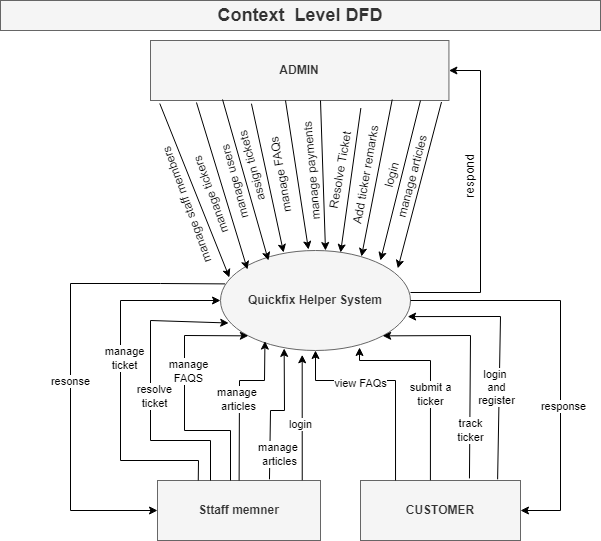

The diagram above was exported from draw.io. Its source (the exported page's mxGraphModel, read from the mxfile embedded in the PNG):
<mxGraphModel dx="1209" dy="1630" grid="1" gridSize="10" guides="1" tooltips="1" connect="1" arrows="1" fold="1" page="1" pageScale="1" pageWidth="850" pageHeight="1100" math="0" shadow="0">
  <root>
    <mxCell id="0" />
    <mxCell id="1" parent="0" />
    <mxCell id="JcAfhX5hEeZjc4lIiqUr-1" value="&lt;b&gt;Quickfix Helper System&lt;/b&gt;" style="ellipse;whiteSpace=wrap;html=1;fillColor=#f5f5f5;strokeColor=#666666;fontColor=#333333;" parent="1" vertex="1">
      <mxGeometry x="340" y="210" width="190" height="100" as="geometry" />
    </mxCell>
    <mxCell id="JcAfhX5hEeZjc4lIiqUr-2" value="&lt;b&gt;CUSTOMER&lt;/b&gt;" style="rounded=0;whiteSpace=wrap;html=1;fillColor=#f5f5f5;strokeColor=#666666;fontColor=#333333;" parent="1" vertex="1">
      <mxGeometry x="480" y="440" width="160" height="60" as="geometry" />
    </mxCell>
    <mxCell id="JcAfhX5hEeZjc4lIiqUr-3" value="&lt;b&gt;ADMIN&lt;/b&gt;" style="rounded=0;whiteSpace=wrap;html=1;fillColor=#f5f5f5;strokeColor=#666666;fontColor=#333333;" parent="1" vertex="1">
      <mxGeometry x="270" width="298.43" height="60" as="geometry" />
    </mxCell>
    <mxCell id="JcAfhX5hEeZjc4lIiqUr-4" value="" style="endArrow=classic;html=1;rounded=0;exitX=1;exitY=0.5;exitDx=0;exitDy=0;entryX=1;entryY=0.5;entryDx=0;entryDy=0;" parent="1" source="JcAfhX5hEeZjc4lIiqUr-1" target="JcAfhX5hEeZjc4lIiqUr-2" edge="1">
      <mxGeometry width="50" height="50" relative="1" as="geometry">
        <mxPoint x="400" y="310" as="sourcePoint" />
        <mxPoint x="560" y="490" as="targetPoint" />
        <Array as="points">
          <mxPoint x="680" y="260" />
          <mxPoint x="680" y="470" />
        </Array>
      </mxGeometry>
    </mxCell>
    <mxCell id="tuyYX0-SlInAl1GrdSbn-25" value="response" style="edgeLabel;html=1;align=center;verticalAlign=middle;resizable=0;points=[];" vertex="1" connectable="0" parent="JcAfhX5hEeZjc4lIiqUr-4">
      <mxGeometry x="0.2741" y="2" relative="1" as="geometry">
        <mxPoint as="offset" />
      </mxGeometry>
    </mxCell>
    <mxCell id="JcAfhX5hEeZjc4lIiqUr-8" value="" style="endArrow=classic;html=1;rounded=0;entryX=0.742;entryY=0.06;entryDx=0;entryDy=0;entryPerimeter=0;exitX=0.81;exitY=0.983;exitDx=0;exitDy=0;exitPerimeter=0;" parent="1" source="JcAfhX5hEeZjc4lIiqUr-3" target="JcAfhX5hEeZjc4lIiqUr-1" edge="1">
      <mxGeometry width="50" height="50" relative="1" as="geometry">
        <mxPoint x="501" y="60" as="sourcePoint" />
        <mxPoint x="458.94000000000005" y="206" as="targetPoint" />
        <Array as="points" />
      </mxGeometry>
    </mxCell>
    <mxCell id="JcAfhX5hEeZjc4lIiqUr-17" value="&lt;b&gt;&lt;font style=&quot;font-size: 18px&quot;&gt;Context&amp;nbsp; Level DFD&lt;/font&gt;&lt;/b&gt;" style="text;html=1;align=center;verticalAlign=middle;whiteSpace=wrap;rounded=0;fillColor=#f5f5f5;strokeColor=#666666;fontColor=#333333;" parent="1" vertex="1">
      <mxGeometry x="120" y="-40" width="600" height="30" as="geometry" />
    </mxCell>
    <mxCell id="JcAfhX5hEeZjc4lIiqUr-18" value="" style="endArrow=classic;html=1;rounded=0;exitX=1;exitY=0;exitDx=0;exitDy=0;entryX=0.632;entryY=0.02;entryDx=0;entryDy=0;entryPerimeter=0;" parent="1" source="JcAfhX5hEeZjc4lIiqUr-22" target="JcAfhX5hEeZjc4lIiqUr-1" edge="1">
      <mxGeometry width="50" height="50" relative="1" as="geometry">
        <mxPoint x="200" y="250" as="sourcePoint" />
        <mxPoint x="450" y="210" as="targetPoint" />
        <Array as="points" />
      </mxGeometry>
    </mxCell>
    <mxCell id="JcAfhX5hEeZjc4lIiqUr-21" value="" style="endArrow=classic;html=1;rounded=0;" parent="1" edge="1">
      <mxGeometry width="50" height="50" relative="1" as="geometry">
        <mxPoint x="540" y="60" as="sourcePoint" />
        <mxPoint x="500" y="220" as="targetPoint" />
        <Array as="points" />
      </mxGeometry>
    </mxCell>
    <mxCell id="JcAfhX5hEeZjc4lIiqUr-22" value="Add ticker remarks" style="text;html=1;strokeColor=none;fillColor=none;align=center;verticalAlign=middle;whiteSpace=wrap;rounded=0;rotation=-80;" parent="1" vertex="1">
      <mxGeometry x="421.43" y="117" width="129" height="34" as="geometry" />
    </mxCell>
    <mxCell id="JcAfhX5hEeZjc4lIiqUr-28" value="Resolve Ticket" style="text;html=1;strokeColor=none;fillColor=none;align=center;verticalAlign=middle;whiteSpace=wrap;rounded=0;rotation=-80;" parent="1" vertex="1">
      <mxGeometry x="393.57" y="115" width="133.43" height="30" as="geometry" />
    </mxCell>
    <mxCell id="JcAfhX5hEeZjc4lIiqUr-29" value="" style="endArrow=classic;html=1;rounded=0;entryX=0.5;entryY=0;entryDx=0;entryDy=0;" parent="1" edge="1">
      <mxGeometry width="50" height="50" relative="1" as="geometry">
        <mxPoint x="440" y="60" as="sourcePoint" />
        <mxPoint x="445" y="210" as="targetPoint" />
        <Array as="points" />
      </mxGeometry>
    </mxCell>
    <mxCell id="JcAfhX5hEeZjc4lIiqUr-30" value="manage payments" style="text;html=1;strokeColor=none;fillColor=none;align=center;verticalAlign=middle;whiteSpace=wrap;rounded=0;rotation=-95;" parent="1" vertex="1">
      <mxGeometry x="365" y="115" width="133.43" height="30" as="geometry" />
    </mxCell>
    <mxCell id="JcAfhX5hEeZjc4lIiqUr-34" value="manage FAQs" style="text;html=1;strokeColor=none;fillColor=none;align=center;verticalAlign=middle;whiteSpace=wrap;rounded=0;rotation=-100;" parent="1" vertex="1">
      <mxGeometry x="334" y="119" width="133.43" height="30" as="geometry" />
    </mxCell>
    <mxCell id="JcAfhX5hEeZjc4lIiqUr-35" value="" style="endArrow=classic;html=1;rounded=0;exitX=1;exitY=1;exitDx=0;exitDy=0;entryX=0.332;entryY=0.02;entryDx=0;entryDy=0;entryPerimeter=0;" parent="1" source="JcAfhX5hEeZjc4lIiqUr-36" target="JcAfhX5hEeZjc4lIiqUr-1" edge="1">
      <mxGeometry width="50" height="50" relative="1" as="geometry">
        <mxPoint x="337" y="20.5" as="sourcePoint" />
        <mxPoint x="306.04999999999995" y="249.5" as="targetPoint" />
        <Array as="points" />
      </mxGeometry>
    </mxCell>
    <mxCell id="JcAfhX5hEeZjc4lIiqUr-36" value="assign tickets" style="text;html=1;strokeColor=none;fillColor=none;align=center;verticalAlign=middle;whiteSpace=wrap;rounded=0;rotation=-105;" parent="1" vertex="1">
      <mxGeometry x="311.82" y="110.22" width="120.43" height="30" as="geometry" />
    </mxCell>
    <mxCell id="JcAfhX5hEeZjc4lIiqUr-39" value="" style="endArrow=classic;html=1;rounded=0;entryX=0.384;entryY=-0.01;entryDx=0;entryDy=0;entryPerimeter=0;exitX=0.125;exitY=1;exitDx=0;exitDy=0;exitPerimeter=0;" parent="1" edge="1">
      <mxGeometry width="50" height="50" relative="1" as="geometry">
        <mxPoint x="405" y="60" as="sourcePoint" />
        <mxPoint x="427.96000000000004" y="209" as="targetPoint" />
        <Array as="points" />
      </mxGeometry>
    </mxCell>
    <mxCell id="JcAfhX5hEeZjc4lIiqUr-41" value="" style="endArrow=classic;html=1;rounded=0;fontSize=12;exitX=0.024;exitY=0.334;exitDx=0;exitDy=0;exitPerimeter=0;entryX=0;entryY=0.5;entryDx=0;entryDy=0;" parent="1" source="JcAfhX5hEeZjc4lIiqUr-1" target="tuyYX0-SlInAl1GrdSbn-1" edge="1">
      <mxGeometry width="50" height="50" relative="1" as="geometry">
        <mxPoint x="320" y="250" as="sourcePoint" />
        <mxPoint x="270" y="20" as="targetPoint" />
        <Array as="points">
          <mxPoint x="280" y="243" />
          <mxPoint x="190" y="243" />
          <mxPoint x="190" y="470" />
        </Array>
      </mxGeometry>
    </mxCell>
    <mxCell id="tuyYX0-SlInAl1GrdSbn-10" value="resonse" style="edgeLabel;html=1;align=center;verticalAlign=middle;resizable=0;points=[];" vertex="1" connectable="0" parent="JcAfhX5hEeZjc4lIiqUr-41">
      <mxGeometry x="-0.5629" y="4" relative="1" as="geometry">
        <mxPoint x="-53" y="93" as="offset" />
      </mxGeometry>
    </mxCell>
    <mxCell id="JcAfhX5hEeZjc4lIiqUr-43" value="" style="endArrow=classic;html=1;rounded=0;fontSize=12;entryX=1;entryY=0.5;entryDx=0;entryDy=0;exitX=1;exitY=0.42;exitDx=0;exitDy=0;exitPerimeter=0;" parent="1" source="JcAfhX5hEeZjc4lIiqUr-1" target="JcAfhX5hEeZjc4lIiqUr-3" edge="1">
      <mxGeometry width="50" height="50" relative="1" as="geometry">
        <mxPoint x="630" y="250" as="sourcePoint" />
        <mxPoint x="640" y="30" as="targetPoint" />
        <Array as="points">
          <mxPoint x="600" y="252" />
          <mxPoint x="600" y="30" />
        </Array>
      </mxGeometry>
    </mxCell>
    <mxCell id="JcAfhX5hEeZjc4lIiqUr-44" value="respond" style="text;html=1;strokeColor=none;fillColor=none;align=center;verticalAlign=middle;whiteSpace=wrap;rounded=0;fontSize=12;rotation=-90;" parent="1" vertex="1">
      <mxGeometry x="560.0000000000001" y="121" width="60" height="30" as="geometry" />
    </mxCell>
    <mxCell id="JcAfhX5hEeZjc4lIiqUr-46" value="" style="endArrow=classic;html=1;rounded=0;fontSize=12;entryX=0.985;entryY=0.661;entryDx=0;entryDy=0;entryPerimeter=0;exitX=0.857;exitY=-0.02;exitDx=0;exitDy=0;exitPerimeter=0;" parent="1" source="JcAfhX5hEeZjc4lIiqUr-2" target="JcAfhX5hEeZjc4lIiqUr-1" edge="1">
      <mxGeometry width="50" height="50" relative="1" as="geometry">
        <mxPoint x="400" y="360" as="sourcePoint" />
        <mxPoint x="450" y="310" as="targetPoint" />
        <Array as="points">
          <mxPoint x="620" y="276" />
        </Array>
      </mxGeometry>
    </mxCell>
    <mxCell id="tuyYX0-SlInAl1GrdSbn-6" value="login&amp;nbsp;&lt;div&gt;and&lt;/div&gt;&lt;div&gt;register&lt;/div&gt;" style="edgeLabel;html=1;align=center;verticalAlign=middle;resizable=0;points=[];" vertex="1" connectable="0" parent="JcAfhX5hEeZjc4lIiqUr-46">
      <mxGeometry x="-0.2779" y="3" relative="1" as="geometry">
        <mxPoint as="offset" />
      </mxGeometry>
    </mxCell>
    <mxCell id="JcAfhX5hEeZjc4lIiqUr-48" value="" style="endArrow=classic;html=1;rounded=0;fontSize=12;entryX=1;entryY=1;entryDx=0;entryDy=0;exitX=0.681;exitY=-0.035;exitDx=0;exitDy=0;exitPerimeter=0;" parent="1" source="JcAfhX5hEeZjc4lIiqUr-2" target="JcAfhX5hEeZjc4lIiqUr-1" edge="1">
      <mxGeometry width="50" height="50" relative="1" as="geometry">
        <mxPoint x="650" y="440" as="sourcePoint" />
        <mxPoint x="450" y="300" as="targetPoint" />
        <Array as="points">
          <mxPoint x="590" y="295" />
        </Array>
      </mxGeometry>
    </mxCell>
    <mxCell id="tuyYX0-SlInAl1GrdSbn-4" value="track&lt;div&gt;ticker&lt;/div&gt;" style="edgeLabel;html=1;align=center;verticalAlign=middle;resizable=0;points=[];" vertex="1" connectable="0" parent="JcAfhX5hEeZjc4lIiqUr-48">
      <mxGeometry x="-0.1211" y="-2" relative="1" as="geometry">
        <mxPoint x="-2" y="53" as="offset" />
      </mxGeometry>
    </mxCell>
    <mxCell id="JcAfhX5hEeZjc4lIiqUr-53" value="" style="endArrow=classic;html=1;rounded=0;fontSize=12;entryX=0.732;entryY=0.97;entryDx=0;entryDy=0;entryPerimeter=0;exitX=0.437;exitY=-0.004;exitDx=0;exitDy=0;exitPerimeter=0;" parent="1" source="JcAfhX5hEeZjc4lIiqUr-2" edge="1" target="JcAfhX5hEeZjc4lIiqUr-1">
      <mxGeometry width="50" height="50" relative="1" as="geometry">
        <mxPoint x="468" y="450" as="sourcePoint" />
        <mxPoint x="438.93000000000006" y="310" as="targetPoint" />
        <Array as="points">
          <mxPoint x="550" y="320" />
          <mxPoint x="479" y="320" />
        </Array>
      </mxGeometry>
    </mxCell>
    <mxCell id="tuyYX0-SlInAl1GrdSbn-5" value="submit a&lt;div&gt;ticker&lt;/div&gt;" style="edgeLabel;html=1;align=center;verticalAlign=middle;resizable=0;points=[];" vertex="1" connectable="0" parent="JcAfhX5hEeZjc4lIiqUr-53">
      <mxGeometry x="0.1158" y="-1" relative="1" as="geometry">
        <mxPoint x="-1" y="28" as="offset" />
      </mxGeometry>
    </mxCell>
    <mxCell id="JcAfhX5hEeZjc4lIiqUr-55" value="" style="endArrow=classic;html=1;rounded=0;fontSize=12;exitX=0.219;exitY=0;exitDx=0;exitDy=0;exitPerimeter=0;" parent="1" source="JcAfhX5hEeZjc4lIiqUr-2" target="JcAfhX5hEeZjc4lIiqUr-1" edge="1">
      <mxGeometry width="50" height="50" relative="1" as="geometry">
        <mxPoint x="515" y="430" as="sourcePoint" />
        <mxPoint x="398.93000000000006" y="309.66" as="targetPoint" />
        <Array as="points">
          <mxPoint x="515" y="340" />
          <mxPoint x="435" y="340" />
        </Array>
      </mxGeometry>
    </mxCell>
    <mxCell id="tuyYX0-SlInAl1GrdSbn-7" value="view FAQs" style="edgeLabel;html=1;align=center;verticalAlign=middle;resizable=0;points=[];" vertex="1" connectable="0" parent="JcAfhX5hEeZjc4lIiqUr-55">
      <mxGeometry x="-0.0644" y="-1" relative="1" as="geometry">
        <mxPoint x="-37" y="1" as="offset" />
      </mxGeometry>
    </mxCell>
    <mxCell id="yGNib3yo4NKwyIXRavz_-1" value="" style="endArrow=classic;html=1;rounded=0;exitX=0.182;exitY=0.983;exitDx=0;exitDy=0;entryX=0.189;entryY=0.1;entryDx=0;entryDy=0;entryPerimeter=0;exitPerimeter=0;" parent="1" edge="1">
      <mxGeometry width="50" height="50" relative="1" as="geometry">
        <mxPoint x="342.04026" y="58.98000000000002" as="sourcePoint" />
        <mxPoint x="387.9100000000001" y="220" as="targetPoint" />
        <Array as="points" />
      </mxGeometry>
    </mxCell>
    <mxCell id="yGNib3yo4NKwyIXRavz_-2" value="manage users" style="text;html=1;strokeColor=none;fillColor=none;align=center;verticalAlign=middle;whiteSpace=wrap;rounded=0;rotation=-105;" parent="1" vertex="1">
      <mxGeometry x="287.57" y="126.5" width="133.43" height="30" as="geometry" />
    </mxCell>
    <mxCell id="H_6O0LIzQZU6zks429Cd-3" value="login" style="text;html=1;strokeColor=none;fillColor=none;align=center;verticalAlign=middle;whiteSpace=wrap;rounded=0;rotation=-75;" parent="1" vertex="1">
      <mxGeometry x="447.43" y="117" width="129" height="34" as="geometry" />
    </mxCell>
    <mxCell id="H_6O0LIzQZU6zks429Cd-5" value="" style="endArrow=classic;html=1;rounded=0;exitX=0.096;exitY=1.033;exitDx=0;exitDy=0;entryX=0.084;entryY=0.19;entryDx=0;entryDy=0;entryPerimeter=0;exitPerimeter=0;" parent="1" edge="1">
      <mxGeometry width="50" height="50" relative="1" as="geometry">
        <mxPoint x="315.97728000000006" y="61.98000000000002" as="sourcePoint" />
        <mxPoint x="366.96000000000004" y="229" as="targetPoint" />
        <Array as="points" />
      </mxGeometry>
    </mxCell>
    <mxCell id="H_6O0LIzQZU6zks429Cd-6" value="manage tickers" style="text;html=1;strokeColor=none;fillColor=none;align=center;verticalAlign=middle;whiteSpace=wrap;rounded=0;rotation=-110;" parent="1" vertex="1">
      <mxGeometry x="264" y="139" width="133.43" height="30" as="geometry" />
    </mxCell>
    <mxCell id="H_6O0LIzQZU6zks429Cd-8" value="" style="endArrow=classic;html=1;rounded=0;entryX=0.047;entryY=0.27;entryDx=0;entryDy=0;entryPerimeter=0;exitX=0.031;exitY=1.05;exitDx=0;exitDy=0;exitPerimeter=0;" parent="1" source="JcAfhX5hEeZjc4lIiqUr-3" target="JcAfhX5hEeZjc4lIiqUr-1" edge="1">
      <mxGeometry width="50" height="50" relative="1" as="geometry">
        <mxPoint x="300" y="80" as="sourcePoint" />
        <mxPoint x="376.96000000000004" y="239" as="targetPoint" />
        <Array as="points" />
      </mxGeometry>
    </mxCell>
    <mxCell id="H_6O0LIzQZU6zks429Cd-9" value="manage staff members" style="text;html=1;strokeColor=none;fillColor=none;align=center;verticalAlign=middle;whiteSpace=wrap;rounded=0;rotation=-110;" parent="1" vertex="1">
      <mxGeometry x="240" y="149" width="133.43" height="30" as="geometry" />
    </mxCell>
    <mxCell id="tuyYX0-SlInAl1GrdSbn-1" value="&lt;b&gt;Sttaff memner&lt;/b&gt;" style="rounded=0;whiteSpace=wrap;html=1;fillColor=#f5f5f5;strokeColor=#666666;fontColor=#333333;rotation=0;" vertex="1" parent="1">
      <mxGeometry x="277" y="440" width="163" height="60" as="geometry" />
    </mxCell>
    <mxCell id="tuyYX0-SlInAl1GrdSbn-11" value="" style="endArrow=classic;html=1;rounded=0;entryX=0;entryY=0.5;entryDx=0;entryDy=0;exitX=0.25;exitY=0;exitDx=0;exitDy=0;" edge="1" parent="1" source="tuyYX0-SlInAl1GrdSbn-1" target="JcAfhX5hEeZjc4lIiqUr-1">
      <mxGeometry width="50" height="50" relative="1" as="geometry">
        <mxPoint x="271" y="240" as="sourcePoint" />
        <mxPoint x="334" y="414" as="targetPoint" />
        <Array as="points">
          <mxPoint x="318" y="420" />
          <mxPoint x="240" y="420" />
          <mxPoint x="240" y="260" />
        </Array>
      </mxGeometry>
    </mxCell>
    <mxCell id="tuyYX0-SlInAl1GrdSbn-12" value="manage&lt;div&gt;ticket&lt;/div&gt;" style="edgeLabel;html=1;align=center;verticalAlign=middle;resizable=0;points=[];" vertex="1" connectable="0" parent="tuyYX0-SlInAl1GrdSbn-11">
      <mxGeometry x="0.1205" y="-4" relative="1" as="geometry">
        <mxPoint x="-1" as="offset" />
      </mxGeometry>
    </mxCell>
    <mxCell id="tuyYX0-SlInAl1GrdSbn-13" value="" style="endArrow=classic;html=1;rounded=0;entryX=0.043;entryY=0.725;entryDx=0;entryDy=0;entryPerimeter=0;" edge="1" parent="1" target="JcAfhX5hEeZjc4lIiqUr-1">
      <mxGeometry width="50" height="50" relative="1" as="geometry">
        <mxPoint x="330" y="440" as="sourcePoint" />
        <mxPoint x="367" y="250" as="targetPoint" />
        <Array as="points">
          <mxPoint x="330" y="400" />
          <mxPoint x="270" y="400" />
          <mxPoint x="270" y="280" />
        </Array>
      </mxGeometry>
    </mxCell>
    <mxCell id="tuyYX0-SlInAl1GrdSbn-14" value="resolve&lt;div&gt;ticket&lt;/div&gt;" style="edgeLabel;html=1;align=center;verticalAlign=middle;resizable=0;points=[];" vertex="1" connectable="0" parent="tuyYX0-SlInAl1GrdSbn-13">
      <mxGeometry x="0.1205" y="-4" relative="1" as="geometry">
        <mxPoint x="-1" y="22" as="offset" />
      </mxGeometry>
    </mxCell>
    <mxCell id="tuyYX0-SlInAl1GrdSbn-15" value="" style="endArrow=classic;html=1;rounded=0;entryX=0;entryY=1;entryDx=0;entryDy=0;" edge="1" parent="1" target="JcAfhX5hEeZjc4lIiqUr-1">
      <mxGeometry width="50" height="50" relative="1" as="geometry">
        <mxPoint x="350" y="440" as="sourcePoint" />
        <mxPoint x="362.43" y="283" as="targetPoint" />
        <Array as="points">
          <mxPoint x="350" y="390" />
          <mxPoint x="304" y="390" />
          <mxPoint x="304" y="295" />
        </Array>
      </mxGeometry>
    </mxCell>
    <mxCell id="tuyYX0-SlInAl1GrdSbn-16" value="manage&lt;div&gt;FAQS&lt;/div&gt;" style="edgeLabel;html=1;align=center;verticalAlign=middle;resizable=0;points=[];" vertex="1" connectable="0" parent="tuyYX0-SlInAl1GrdSbn-15">
      <mxGeometry x="0.1205" y="-4" relative="1" as="geometry">
        <mxPoint x="-1" y="-13" as="offset" />
      </mxGeometry>
    </mxCell>
    <mxCell id="tuyYX0-SlInAl1GrdSbn-17" value="" style="endArrow=classic;html=1;rounded=0;entryX=0.928;entryY=0.179;entryDx=0;entryDy=0;entryPerimeter=0;" edge="1" parent="1">
      <mxGeometry width="50" height="50" relative="1" as="geometry">
        <mxPoint x="561" y="61.5" as="sourcePoint" />
        <mxPoint x="517.3199999999999" y="227.9000000000001" as="targetPoint" />
        <Array as="points" />
      </mxGeometry>
    </mxCell>
    <mxCell id="tuyYX0-SlInAl1GrdSbn-18" value="manage articles" style="text;html=1;strokeColor=none;fillColor=none;align=center;verticalAlign=middle;whiteSpace=wrap;rounded=0;rotation=-75;" vertex="1" parent="1">
      <mxGeometry x="467.43" y="118.5" width="129" height="34" as="geometry" />
    </mxCell>
    <mxCell id="tuyYX0-SlInAl1GrdSbn-20" value="" style="endArrow=classic;html=1;rounded=0;entryX=0.234;entryY=0.906;entryDx=0;entryDy=0;entryPerimeter=0;" edge="1" parent="1" source="tuyYX0-SlInAl1GrdSbn-1" target="JcAfhX5hEeZjc4lIiqUr-1">
      <mxGeometry width="50" height="50" relative="1" as="geometry">
        <mxPoint x="400" y="280" as="sourcePoint" />
        <mxPoint x="450" y="230" as="targetPoint" />
        <Array as="points">
          <mxPoint x="359" y="340" />
          <mxPoint x="384" y="340" />
        </Array>
      </mxGeometry>
    </mxCell>
    <mxCell id="tuyYX0-SlInAl1GrdSbn-21" value="manage&amp;nbsp;&lt;div&gt;articles&lt;/div&gt;" style="edgeLabel;html=1;align=center;verticalAlign=middle;resizable=0;points=[];" vertex="1" connectable="0" parent="tuyYX0-SlInAl1GrdSbn-20">
      <mxGeometry x="0.1256" y="1" relative="1" as="geometry">
        <mxPoint y="12" as="offset" />
      </mxGeometry>
    </mxCell>
    <mxCell id="tuyYX0-SlInAl1GrdSbn-22" value="" style="endArrow=classic;html=1;rounded=0;entryX=0.335;entryY=0.979;entryDx=0;entryDy=0;entryPerimeter=0;exitX=0.687;exitY=-0.02;exitDx=0;exitDy=0;exitPerimeter=0;" edge="1" parent="1" source="tuyYX0-SlInAl1GrdSbn-1" target="JcAfhX5hEeZjc4lIiqUr-1">
      <mxGeometry width="50" height="50" relative="1" as="geometry">
        <mxPoint x="369" y="450" as="sourcePoint" />
        <mxPoint x="394" y="311" as="targetPoint" />
        <Array as="points">
          <mxPoint x="390" y="370" />
          <mxPoint x="404" y="370" />
        </Array>
      </mxGeometry>
    </mxCell>
    <mxCell id="tuyYX0-SlInAl1GrdSbn-23" value="manage&amp;nbsp;&lt;div&gt;articles&lt;/div&gt;" style="edgeLabel;html=1;align=center;verticalAlign=middle;resizable=0;points=[];" vertex="1" connectable="0" parent="tuyYX0-SlInAl1GrdSbn-22">
      <mxGeometry x="0.1256" y="1" relative="1" as="geometry">
        <mxPoint x="-5" y="44" as="offset" />
      </mxGeometry>
    </mxCell>
    <mxCell id="tuyYX0-SlInAl1GrdSbn-26" value="" style="endArrow=classic;html=1;rounded=0;entryX=0.43;entryY=1.043;entryDx=0;entryDy=0;entryPerimeter=0;exitX=0.888;exitY=-0.004;exitDx=0;exitDy=0;exitPerimeter=0;" edge="1" parent="1" source="tuyYX0-SlInAl1GrdSbn-1" target="JcAfhX5hEeZjc4lIiqUr-1">
      <mxGeometry width="50" height="50" relative="1" as="geometry">
        <mxPoint x="409" y="450" as="sourcePoint" />
        <mxPoint x="414" y="318" as="targetPoint" />
        <Array as="points" />
      </mxGeometry>
    </mxCell>
    <mxCell id="tuyYX0-SlInAl1GrdSbn-27" value="login" style="edgeLabel;html=1;align=center;verticalAlign=middle;resizable=0;points=[];" vertex="1" connectable="0" parent="tuyYX0-SlInAl1GrdSbn-26">
      <mxGeometry x="0.1256" y="1" relative="1" as="geometry">
        <mxPoint x="-1" y="15" as="offset" />
      </mxGeometry>
    </mxCell>
  </root>
</mxGraphModel>